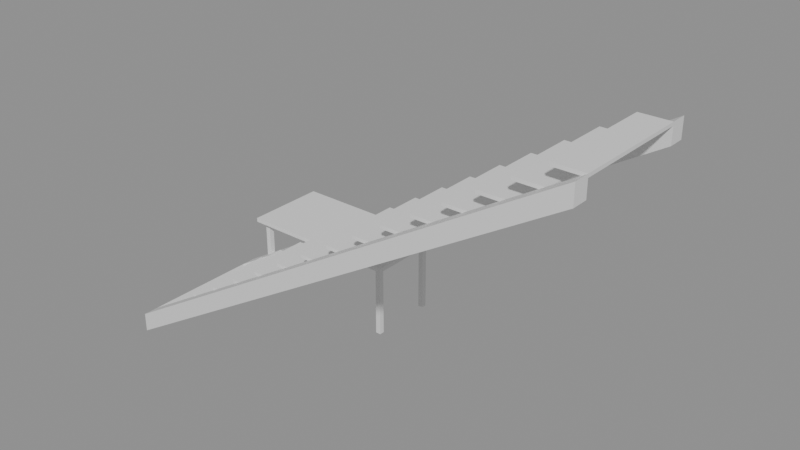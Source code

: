 # Source: e0905_after.blend  (saved by Blender 5.2.44; exported with 4.5.12 LTS)
import bpy
from mathutils import Matrix  # noqa: F401  (used for matrix-valued properties, if any)

bpy.ops.wm.read_factory_settings(use_empty=True)
scene = bpy.context.scene
scene.name = 'Scene'

# ---- materials (node trees are filled in below, after node groups)
mat_madera_nogal = bpy.data.materials.new('Madera_Nogal')
mat_madera = bpy.data.materials.new('Madera')
mat_metal = bpy.data.materials.new('Metal')

# ---- material node trees
mat_madera_nogal.use_nodes = True; mat_madera_nogal.node_tree.nodes.clear()
_N = mat_madera_nogal.node_tree.nodes; _L = mat_madera_nogal.node_tree.links
n0 = _N.new('ShaderNodeBsdfPrincipled'); n0.name = 'Principled BSDF'; n0.location = (-200, 100)
n0.inputs[3].default_value = 1.45
n0.inputs[10].default_value = 0.005
n1 = _N.new('ShaderNodeOutputMaterial'); n1.name = 'Material Output'; n1.location = (200, 100)
_L.new(n0.outputs[0], n1.inputs[0])
n1.is_active_output = True
mat_madera.use_nodes = True; mat_madera.node_tree.nodes.clear()
_N = mat_madera.node_tree.nodes; _L = mat_madera.node_tree.links
n0 = _N.new('ShaderNodeBsdfPrincipled'); n0.name = 'Principled BSDF'; n0.location = (-200, 100)
n0.inputs[3].default_value = 1.45
n0.inputs[10].default_value = 0.005
n1 = _N.new('ShaderNodeOutputMaterial'); n1.name = 'Material Output'; n1.location = (200, 100)
_L.new(n0.outputs[0], n1.inputs[0])
n1.is_active_output = True
mat_metal.use_nodes = True; mat_metal.node_tree.nodes.clear()
_N = mat_metal.node_tree.nodes; _L = mat_metal.node_tree.links
n0 = _N.new('ShaderNodeBsdfPrincipled'); n0.name = 'Principled BSDF'; n0.location = (-200, 100)
n0.inputs[3].default_value = 1.45
n0.inputs[10].default_value = 0.005
n1 = _N.new('ShaderNodeOutputMaterial'); n1.name = 'Material Output'; n1.location = (200, 100)
_L.new(n0.outputs[0], n1.inputs[0])
n1.is_active_output = True

# ---- meshes
me_escalera_principal_huella_1_mesh = bpy.data.meshes.new('Escalera_Principal_Huella_1_mesh')
me_escalera_principal_huella_1_mesh.from_pydata([(0.0, 0.0, 0.0), (0.28, 0.0, 0.0), (0.28, 1.1, 0.0), (0.0, 1.1, 0.0), (0.0, 0.0, 0.03), (0.28, 0.0, 0.03), (0.28, 1.1, 0.03), (0.0, 1.1, 0.03)], [], [(0, 1, 2, 3), (4, 5, 6, 7), (0, 1, 5, 4), (1, 2, 6, 5), (2, 3, 7, 6), (3, 0, 4, 7)])
me_escalera_principal_huella_1_mesh.materials.append(mat_madera_nogal)
me_escalera_principal_huella_1_mesh.update()
me_escalera_principal_huella_2_mesh = bpy.data.meshes.new('Escalera_Principal_Huella_2_mesh')
me_escalera_principal_huella_2_mesh.from_pydata([(0.0, 0.0, 0.0), (0.28, 0.0, 0.0), (0.28, 1.1, 0.0), (0.0, 1.1, 0.0), (0.0, 0.0, 0.03), (0.28, 0.0, 0.03), (0.28, 1.1, 0.03), (0.0, 1.1, 0.03)], [], [(0, 1, 2, 3), (4, 5, 6, 7), (0, 1, 5, 4), (1, 2, 6, 5), (2, 3, 7, 6), (3, 0, 4, 7)])
me_escalera_principal_huella_2_mesh.materials.append(mat_madera_nogal)
me_escalera_principal_huella_2_mesh.update()
me_escalera_principal_huella_3_mesh = bpy.data.meshes.new('Escalera_Principal_Huella_3_mesh')
me_escalera_principal_huella_3_mesh.from_pydata([(0.0, 0.0, 0.0), (0.28, 0.0, 0.0), (0.28, 1.1, 0.0), (0.0, 1.1, 0.0), (0.0, 0.0, 0.03), (0.28, 0.0, 0.03), (0.28, 1.1, 0.03), (0.0, 1.1, 0.03)], [], [(0, 1, 2, 3), (4, 5, 6, 7), (0, 1, 5, 4), (1, 2, 6, 5), (2, 3, 7, 6), (3, 0, 4, 7)])
me_escalera_principal_huella_3_mesh.materials.append(mat_madera_nogal)
me_escalera_principal_huella_3_mesh.update()
me_escalera_principal_huella_4_mesh = bpy.data.meshes.new('Escalera_Principal_Huella_4_mesh')
me_escalera_principal_huella_4_mesh.from_pydata([(0.0, 0.0, 0.0), (0.28, 0.0, 0.0), (0.28, 1.1, 0.0), (0.0, 1.1, 0.0), (0.0, 0.0, 0.03), (0.28, 0.0, 0.03), (0.28, 1.1, 0.03), (0.0, 1.1, 0.03)], [], [(0, 1, 2, 3), (4, 5, 6, 7), (0, 1, 5, 4), (1, 2, 6, 5), (2, 3, 7, 6), (3, 0, 4, 7)])
me_escalera_principal_huella_4_mesh.materials.append(mat_madera_nogal)
me_escalera_principal_huella_4_mesh.update()
me_escalera_principal_huella_5_mesh = bpy.data.meshes.new('Escalera_Principal_Huella_5_mesh')
me_escalera_principal_huella_5_mesh.from_pydata([(0.0, 0.0, 0.0), (0.28, 0.0, 0.0), (0.28, 1.1, 0.0), (0.0, 1.1, 0.0), (0.0, 0.0, 0.03), (0.28, 0.0, 0.03), (0.28, 1.1, 0.03), (0.0, 1.1, 0.03)], [], [(0, 1, 2, 3), (4, 5, 6, 7), (0, 1, 5, 4), (1, 2, 6, 5), (2, 3, 7, 6), (3, 0, 4, 7)])
me_escalera_principal_huella_5_mesh.materials.append(mat_madera_nogal)
me_escalera_principal_huella_5_mesh.update()
me_escalera_principal_huella_6_mesh = bpy.data.meshes.new('Escalera_Principal_Huella_6_mesh')
me_escalera_principal_huella_6_mesh.from_pydata([(0.0, 0.0, 0.0), (0.28, 0.0, 0.0), (0.28, 1.1, 0.0), (0.0, 1.1, 0.0), (0.0, 0.0, 0.03), (0.28, 0.0, 0.03), (0.28, 1.1, 0.03), (0.0, 1.1, 0.03)], [], [(0, 1, 2, 3), (4, 5, 6, 7), (0, 1, 5, 4), (1, 2, 6, 5), (2, 3, 7, 6), (3, 0, 4, 7)])
me_escalera_principal_huella_6_mesh.materials.append(mat_madera_nogal)
me_escalera_principal_huella_6_mesh.update()
me_escalera_principal_huella_7_mesh = bpy.data.meshes.new('Escalera_Principal_Huella_7_mesh')
me_escalera_principal_huella_7_mesh.from_pydata([(0.0, 0.0, 0.0), (0.28, 0.0, 0.0), (0.28, 1.1, 0.0), (0.0, 1.1, 0.0), (0.0, 0.0, 0.03), (0.28, 0.0, 0.03), (0.28, 1.1, 0.03), (0.0, 1.1, 0.03)], [], [(0, 1, 2, 3), (4, 5, 6, 7), (0, 1, 5, 4), (1, 2, 6, 5), (2, 3, 7, 6), (3, 0, 4, 7)])
me_escalera_principal_huella_7_mesh.materials.append(mat_madera_nogal)
me_escalera_principal_huella_7_mesh.update()
me_escalera_principal_huella_8_mesh = bpy.data.meshes.new('Escalera_Principal_Huella_8_mesh')
me_escalera_principal_huella_8_mesh.from_pydata([(0.0, 0.0, 0.0), (0.28, 0.0, 0.0), (0.28, 1.1, 0.0), (0.0, 1.1, 0.0), (0.0, 0.0, 0.03), (0.28, 0.0, 0.03), (0.28, 1.1, 0.03), (0.0, 1.1, 0.03)], [], [(0, 1, 2, 3), (4, 5, 6, 7), (0, 1, 5, 4), (1, 2, 6, 5), (2, 3, 7, 6), (3, 0, 4, 7)])
me_escalera_principal_huella_8_mesh.materials.append(mat_madera_nogal)
me_escalera_principal_huella_8_mesh.update()
me_escalera_principal_huella_9_mesh = bpy.data.meshes.new('Escalera_Principal_Huella_9_mesh')
me_escalera_principal_huella_9_mesh.from_pydata([(0.0, 0.0, 0.0), (0.28, 0.0, 0.0), (0.28, 1.1, 0.0), (0.0, 1.1, 0.0), (0.0, 0.0, 0.03), (0.28, 0.0, 0.03), (0.28, 1.1, 0.03), (0.0, 1.1, 0.03)], [], [(0, 1, 2, 3), (4, 5, 6, 7), (0, 1, 5, 4), (1, 2, 6, 5), (2, 3, 7, 6), (3, 0, 4, 7)])
me_escalera_principal_huella_9_mesh.materials.append(mat_madera_nogal)
me_escalera_principal_huella_9_mesh.update()
me_escalera_principal_huella_10_mesh = bpy.data.meshes.new('Escalera_Principal_Huella_10_mesh')
me_escalera_principal_huella_10_mesh.from_pydata([(0.0, 0.0, 0.0), (0.28, 0.0, 0.0), (0.28, 1.1, 0.0), (0.0, 1.1, 0.0), (0.0, 0.0, 0.03), (0.28, 0.0, 0.03), (0.28, 1.1, 0.03), (0.0, 1.1, 0.03)], [], [(0, 1, 2, 3), (4, 5, 6, 7), (0, 1, 5, 4), (1, 2, 6, 5), (2, 3, 7, 6), (3, 0, 4, 7)])
me_escalera_principal_huella_10_mesh.materials.append(mat_madera_nogal)
me_escalera_principal_huella_10_mesh.update()
me_escalera_principal_huella_11_mesh = bpy.data.meshes.new('Escalera_Principal_Huella_11_mesh')
me_escalera_principal_huella_11_mesh.from_pydata([(0.0, 0.0, 0.0), (0.28, 0.0, 0.0), (0.28, 1.1, 0.0), (0.0, 1.1, 0.0), (0.0, 0.0, 0.03), (0.28, 0.0, 0.03), (0.28, 1.1, 0.03), (0.0, 1.1, 0.03)], [], [(0, 1, 2, 3), (4, 5, 6, 7), (0, 1, 5, 4), (1, 2, 6, 5), (2, 3, 7, 6), (3, 0, 4, 7)])
me_escalera_principal_huella_11_mesh.materials.append(mat_madera_nogal)
me_escalera_principal_huella_11_mesh.update()
me_escalera_principal_huella_12_mesh = bpy.data.meshes.new('Escalera_Principal_Huella_12_mesh')
me_escalera_principal_huella_12_mesh.from_pydata([(0.0, 0.0, 0.0), (0.28, 0.0, 0.0), (0.28, 1.1, 0.0), (0.0, 1.1, 0.0), (0.0, 0.0, 0.03), (0.28, 0.0, 0.03), (0.28, 1.1, 0.03), (0.0, 1.1, 0.03)], [], [(0, 1, 2, 3), (4, 5, 6, 7), (0, 1, 5, 4), (1, 2, 6, 5), (2, 3, 7, 6), (3, 0, 4, 7)])
me_escalera_principal_huella_12_mesh.materials.append(mat_madera_nogal)
me_escalera_principal_huella_12_mesh.update()
me_escalera_principal_huella_13_mesh = bpy.data.meshes.new('Escalera_Principal_Huella_13_mesh')
me_escalera_principal_huella_13_mesh.from_pydata([(0.0, 0.0, 0.0), (0.28, 0.0, 0.0), (0.28, 1.1, 0.0), (0.0, 1.1, 0.0), (0.0, 0.0, 0.03), (0.28, 0.0, 0.03), (0.28, 1.1, 0.03), (0.0, 1.1, 0.03)], [], [(0, 1, 2, 3), (4, 5, 6, 7), (0, 1, 5, 4), (1, 2, 6, 5), (2, 3, 7, 6), (3, 0, 4, 7)])
me_escalera_principal_huella_13_mesh.materials.append(mat_madera_nogal)
me_escalera_principal_huella_13_mesh.update()
me_escalera_principal_huella_14_mesh = bpy.data.meshes.new('Escalera_Principal_Huella_14_mesh')
me_escalera_principal_huella_14_mesh.from_pydata([(0.0, 0.0, 0.0), (0.28, 0.0, 0.0), (0.28, 1.1, 0.0), (0.0, 1.1, 0.0), (0.0, 0.0, 0.03), (0.28, 0.0, 0.03), (0.28, 1.1, 0.03), (0.0, 1.1, 0.03)], [], [(0, 1, 2, 3), (4, 5, 6, 7), (0, 1, 5, 4), (1, 2, 6, 5), (2, 3, 7, 6), (3, 0, 4, 7)])
me_escalera_principal_huella_14_mesh.materials.append(mat_madera_nogal)
me_escalera_principal_huella_14_mesh.update()
me_escalera_principal_huella_15_mesh = bpy.data.meshes.new('Escalera_Principal_Huella_15_mesh')
me_escalera_principal_huella_15_mesh.from_pydata([(0.0, 0.0, 0.0), (0.28, 0.0, 0.0), (0.28, 1.1, 0.0), (0.0, 1.1, 0.0), (0.0, 0.0, 0.03), (0.28, 0.0, 0.03), (0.28, 1.1, 0.03), (0.0, 1.1, 0.03)], [], [(0, 1, 2, 3), (4, 5, 6, 7), (0, 1, 5, 4), (1, 2, 6, 5), (2, 3, 7, 6), (3, 0, 4, 7)])
me_escalera_principal_huella_15_mesh.materials.append(mat_madera_nogal)
me_escalera_principal_huella_15_mesh.update()
me_escalera_principal_huella_16_mesh = bpy.data.meshes.new('Escalera_Principal_Huella_16_mesh')
me_escalera_principal_huella_16_mesh.from_pydata([(0.0, 0.0, 0.0), (0.28, 0.0, 0.0), (0.28, 1.1, 0.0), (0.0, 1.1, 0.0), (0.0, 0.0, 0.03), (0.28, 0.0, 0.03), (0.28, 1.1, 0.03), (0.0, 1.1, 0.03)], [], [(0, 1, 2, 3), (4, 5, 6, 7), (0, 1, 5, 4), (1, 2, 6, 5), (2, 3, 7, 6), (3, 0, 4, 7)])
me_escalera_principal_huella_16_mesh.materials.append(mat_madera_nogal)
me_escalera_principal_huella_16_mesh.update()
me_escalera_principal_zanca_mesh = bpy.data.meshes.new('Escalera_Principal_Zanca_mesh')
me_escalera_principal_zanca_mesh.from_pydata([(0.0, 0.0, 0.0), (4.48, 0.0, 2.7), (4.48, 0.0, 2.88), (0.0, 0.0, 0.18), (0.0, 0.15, 0.0), (4.48, 0.15, 2.7), (4.48, 0.15, 2.88), (0.0, 0.15, 0.18)], [], [(0, 3, 2, 1), (4, 5, 6, 7), (2, 3, 7, 6), (0, 1, 5, 4), (1, 2, 6, 5), (3, 0, 4, 7)])
me_escalera_principal_zanca_mesh.materials.append(mat_madera_nogal)
me_escalera_principal_zanca_mesh.update()
me_escalera_principal_zanca_mesh_001 = bpy.data.meshes.new('Escalera_Principal_Zanca_mesh.001')
me_escalera_principal_zanca_mesh_001.from_pydata([(0.0, 0.0, 0.0), (4.48, 0.0, 2.7), (4.48, 0.0, 2.88), (0.0, 0.0, 0.18), (0.0, 0.15, 0.0), (4.48, 0.15, 2.7), (4.48, 0.15, 2.88), (0.0, 0.15, 0.18)], [], [(0, 3, 2, 1), (4, 5, 6, 7), (2, 3, 7, 6), (0, 1, 5, 4), (1, 2, 6, 5), (3, 0, 4, 7)])
me_escalera_principal_zanca_mesh_001.materials.append(mat_madera_nogal)
me_escalera_principal_zanca_mesh_001.update()
me_mesa_nuevo_tablero_mesh = bpy.data.meshes.new('Mesa_Nuevo_Tablero_mesh')
me_mesa_nuevo_tablero_mesh.from_pydata([(0.0, 0.0, 0.0), (1.6, 0.0, 0.0), (1.6, 0.8, 0.0), (0.0, 0.8, 0.0), (0.0, 0.0, 0.04), (1.6, 0.0, 0.04), (1.6, 0.8, 0.04), (0.0, 0.8, 0.04)], [], [(0, 1, 2, 3), (4, 5, 6, 7), (0, 1, 5, 4), (1, 2, 6, 5), (2, 3, 7, 6), (3, 0, 4, 7)])
me_mesa_nuevo_tablero_mesh.materials.append(mat_madera)
me_mesa_nuevo_tablero_mesh.update()
me_mesa_nuevo_pata_mesh = bpy.data.meshes.new('Mesa_Nuevo_Pata_mesh')
me_mesa_nuevo_pata_mesh.from_pydata([(0.0, 0.0, 0.0), (0.05, 0.0, 0.0), (0.05, 0.05, 0.0), (0.0, 0.05, 0.0), (0.0, 0.0, 0.71), (0.05, 0.0, 0.71), (0.05, 0.05, 0.71), (0.0, 0.05, 0.71)], [], [(0, 1, 2, 3), (4, 5, 6, 7), (0, 1, 5, 4), (1, 2, 6, 5), (2, 3, 7, 6), (3, 0, 4, 7)])
me_mesa_nuevo_pata_mesh.materials.append(mat_metal)
me_mesa_nuevo_pata_mesh.update()
me_mesa_nuevo_pata_mesh_001 = bpy.data.meshes.new('Mesa_Nuevo_Pata_mesh.001')
me_mesa_nuevo_pata_mesh_001.from_pydata([(0.0, 0.0, 0.0), (0.05, 0.0, 0.0), (0.05, 0.05, 0.0), (0.0, 0.05, 0.0), (0.0, 0.0, 0.71), (0.05, 0.0, 0.71), (0.05, 0.05, 0.71), (0.0, 0.05, 0.71)], [], [(0, 1, 2, 3), (4, 5, 6, 7), (0, 1, 5, 4), (1, 2, 6, 5), (2, 3, 7, 6), (3, 0, 4, 7)])
me_mesa_nuevo_pata_mesh_001.materials.append(mat_metal)
me_mesa_nuevo_pata_mesh_001.update()
me_mesa_nuevo_pata_mesh_002 = bpy.data.meshes.new('Mesa_Nuevo_Pata_mesh.002')
me_mesa_nuevo_pata_mesh_002.from_pydata([(0.0, 0.0, 0.0), (0.05, 0.0, 0.0), (0.05, 0.05, 0.0), (0.0, 0.05, 0.0), (0.0, 0.0, 0.71), (0.05, 0.0, 0.71), (0.05, 0.05, 0.71), (0.0, 0.05, 0.71)], [], [(0, 1, 2, 3), (4, 5, 6, 7), (0, 1, 5, 4), (1, 2, 6, 5), (2, 3, 7, 6), (3, 0, 4, 7)])
me_mesa_nuevo_pata_mesh_002.materials.append(mat_metal)
me_mesa_nuevo_pata_mesh_002.update()
me_mesa_nuevo_pata_mesh_003 = bpy.data.meshes.new('Mesa_Nuevo_Pata_mesh.003')
me_mesa_nuevo_pata_mesh_003.from_pydata([(0.0, 0.0, 0.0), (0.05, 0.0, 0.0), (0.05, 0.05, 0.0), (0.0, 0.05, 0.0), (0.0, 0.0, 0.71), (0.05, 0.0, 0.71), (0.05, 0.05, 0.71), (0.0, 0.05, 0.71)], [], [(0, 1, 2, 3), (4, 5, 6, 7), (0, 1, 5, 4), (1, 2, 6, 5), (2, 3, 7, 6), (3, 0, 4, 7)])
me_mesa_nuevo_pata_mesh_003.materials.append(mat_metal)
me_mesa_nuevo_pata_mesh_003.update()

# ---- objects
ob_escalera_principal = bpy.data.objects.new('Escalera_Principal', None)
ob_escalera_principal_huella_1 = bpy.data.objects.new('Escalera_Principal_Huella_1', me_escalera_principal_huella_1_mesh)
ob_escalera_principal_huella_2 = bpy.data.objects.new('Escalera_Principal_Huella_2', me_escalera_principal_huella_2_mesh)
ob_escalera_principal_huella_3 = bpy.data.objects.new('Escalera_Principal_Huella_3', me_escalera_principal_huella_3_mesh)
ob_escalera_principal_huella_4 = bpy.data.objects.new('Escalera_Principal_Huella_4', me_escalera_principal_huella_4_mesh)
ob_escalera_principal_huella_5 = bpy.data.objects.new('Escalera_Principal_Huella_5', me_escalera_principal_huella_5_mesh)
ob_escalera_principal_huella_6 = bpy.data.objects.new('Escalera_Principal_Huella_6', me_escalera_principal_huella_6_mesh)
ob_escalera_principal_huella_7 = bpy.data.objects.new('Escalera_Principal_Huella_7', me_escalera_principal_huella_7_mesh)
ob_escalera_principal_huella_8 = bpy.data.objects.new('Escalera_Principal_Huella_8', me_escalera_principal_huella_8_mesh)
ob_escalera_principal_huella_9 = bpy.data.objects.new('Escalera_Principal_Huella_9', me_escalera_principal_huella_9_mesh)
ob_escalera_principal_huella_10 = bpy.data.objects.new('Escalera_Principal_Huella_10', me_escalera_principal_huella_10_mesh)
ob_escalera_principal_huella_11 = bpy.data.objects.new('Escalera_Principal_Huella_11', me_escalera_principal_huella_11_mesh)
ob_escalera_principal_huella_12 = bpy.data.objects.new('Escalera_Principal_Huella_12', me_escalera_principal_huella_12_mesh)
ob_escalera_principal_huella_13 = bpy.data.objects.new('Escalera_Principal_Huella_13', me_escalera_principal_huella_13_mesh)
ob_escalera_principal_huella_14 = bpy.data.objects.new('Escalera_Principal_Huella_14', me_escalera_principal_huella_14_mesh)
ob_escalera_principal_huella_15 = bpy.data.objects.new('Escalera_Principal_Huella_15', me_escalera_principal_huella_15_mesh)
ob_escalera_principal_huella_16 = bpy.data.objects.new('Escalera_Principal_Huella_16', me_escalera_principal_huella_16_mesh)
ob_escalera_principal_zanca_0 = bpy.data.objects.new('Escalera_Principal_Zanca_0', me_escalera_principal_zanca_mesh)
ob_escalera_principal_zanca_1 = bpy.data.objects.new('Escalera_Principal_Zanca_1', me_escalera_principal_zanca_mesh_001)
ob_mesa_nuevo = bpy.data.objects.new('Mesa_Nuevo', None)
ob_mesa_nuevo_tablero = bpy.data.objects.new('Mesa_Nuevo_Tablero', me_mesa_nuevo_tablero_mesh)
ob_mesa_nuevo_pata = bpy.data.objects.new('Mesa_Nuevo_Pata', me_mesa_nuevo_pata_mesh)
ob_mesa_nuevo_pata_001 = bpy.data.objects.new('Mesa_Nuevo_Pata.001', me_mesa_nuevo_pata_mesh_001)
ob_mesa_nuevo_pata_002 = bpy.data.objects.new('Mesa_Nuevo_Pata.002', me_mesa_nuevo_pata_mesh_002)
ob_mesa_nuevo_pata_003 = bpy.data.objects.new('Mesa_Nuevo_Pata.003', me_mesa_nuevo_pata_mesh_003)

# ---- transforms, parenting, visibility, modifiers, constraints
ob_escalera_principal.location = (0.0, 0.0, 0.0)
ob_escalera_principal.empty_display_type = 'ARROWS'
ob_escalera_principal_huella_1.parent = ob_escalera_principal
ob_escalera_principal_huella_1.location = (0.0, 0.15, 0.15)
ob_escalera_principal_huella_2.parent = ob_escalera_principal
ob_escalera_principal_huella_2.location = (0.28, 0.15, 0.33)
ob_escalera_principal_huella_3.parent = ob_escalera_principal
ob_escalera_principal_huella_3.location = (0.56, 0.15, 0.51)
ob_escalera_principal_huella_4.parent = ob_escalera_principal
ob_escalera_principal_huella_4.location = (0.84, 0.15, 0.69)
ob_escalera_principal_huella_5.parent = ob_escalera_principal
ob_escalera_principal_huella_5.location = (1.12, 0.15, 0.87)
ob_escalera_principal_huella_6.parent = ob_escalera_principal
ob_escalera_principal_huella_6.location = (1.4, 0.15, 1.05)
ob_escalera_principal_huella_7.parent = ob_escalera_principal
ob_escalera_principal_huella_7.location = (1.68, 0.15, 1.23)
ob_escalera_principal_huella_8.parent = ob_escalera_principal
ob_escalera_principal_huella_8.location = (1.96, 0.15, 1.41)
ob_escalera_principal_huella_9.parent = ob_escalera_principal
ob_escalera_principal_huella_9.location = (2.24, 0.15, 1.59)
ob_escalera_principal_huella_10.parent = ob_escalera_principal
ob_escalera_principal_huella_10.location = (2.52, 0.15, 1.77)
ob_escalera_principal_huella_11.parent = ob_escalera_principal
ob_escalera_principal_huella_11.location = (2.8, 0.15, 1.95)
ob_escalera_principal_huella_12.parent = ob_escalera_principal
ob_escalera_principal_huella_12.location = (3.08, 0.15, 2.13)
ob_escalera_principal_huella_13.parent = ob_escalera_principal
ob_escalera_principal_huella_13.location = (3.36, 0.15, 2.31)
ob_escalera_principal_huella_14.parent = ob_escalera_principal
ob_escalera_principal_huella_14.location = (3.64, 0.15, 2.49)
ob_escalera_principal_huella_15.parent = ob_escalera_principal
ob_escalera_principal_huella_15.location = (3.92, 0.15, 2.67)
ob_escalera_principal_huella_16.parent = ob_escalera_principal
ob_escalera_principal_huella_16.location = (4.2, 0.15, 2.85)
ob_escalera_principal_zanca_0.parent = ob_escalera_principal
ob_escalera_principal_zanca_0.location = (0.0, 0.0, 0.0)
ob_escalera_principal_zanca_1.parent = ob_escalera_principal
ob_escalera_principal_zanca_1.location = (0.0, 1.25, 0.0)
ob_mesa_nuevo.location = (0.2, 1.3, 0.0)
ob_mesa_nuevo.empty_display_type = 'ARROWS'
ob_mesa_nuevo_tablero.parent = ob_mesa_nuevo
ob_mesa_nuevo_tablero.location = (0.0, 0.0, 0.71)
ob_mesa_nuevo_pata.parent = ob_mesa_nuevo
ob_mesa_nuevo_pata.location = (0.06, 0.06, 0.0)
ob_mesa_nuevo_pata_001.parent = ob_mesa_nuevo
ob_mesa_nuevo_pata_001.location = (0.06, 0.69, 0.0)
ob_mesa_nuevo_pata_002.parent = ob_mesa_nuevo
ob_mesa_nuevo_pata_002.location = (1.49, 0.06, 0.0)
ob_mesa_nuevo_pata_003.parent = ob_mesa_nuevo
ob_mesa_nuevo_pata_003.location = (1.49, 0.69, 0.0)

# ---- collection membership
scene.collection.objects.link(ob_escalera_principal)
scene.collection.objects.link(ob_escalera_principal_huella_1)
scene.collection.objects.link(ob_escalera_principal_huella_2)
scene.collection.objects.link(ob_escalera_principal_huella_3)
scene.collection.objects.link(ob_escalera_principal_huella_4)
scene.collection.objects.link(ob_escalera_principal_huella_5)
scene.collection.objects.link(ob_escalera_principal_huella_6)
scene.collection.objects.link(ob_escalera_principal_huella_7)
scene.collection.objects.link(ob_escalera_principal_huella_8)
scene.collection.objects.link(ob_escalera_principal_huella_9)
scene.collection.objects.link(ob_escalera_principal_huella_10)
scene.collection.objects.link(ob_escalera_principal_huella_11)
scene.collection.objects.link(ob_escalera_principal_huella_12)
scene.collection.objects.link(ob_escalera_principal_huella_13)
scene.collection.objects.link(ob_escalera_principal_huella_14)
scene.collection.objects.link(ob_escalera_principal_huella_15)
scene.collection.objects.link(ob_escalera_principal_huella_16)
scene.collection.objects.link(ob_escalera_principal_zanca_0)
scene.collection.objects.link(ob_escalera_principal_zanca_1)
scene.collection.objects.link(ob_mesa_nuevo)
scene.collection.objects.link(ob_mesa_nuevo_tablero)
scene.collection.objects.link(ob_mesa_nuevo_pata)
scene.collection.objects.link(ob_mesa_nuevo_pata_001)
scene.collection.objects.link(ob_mesa_nuevo_pata_002)
scene.collection.objects.link(ob_mesa_nuevo_pata_003)

# ---- scene / render settings (as saved in the file)
scene.frame_start = 1; scene.frame_end = 250; scene.frame_set(1)
scene.render.engine = 'BLENDER_EEVEE_NEXT'
scene.render.bake_bias = 0.0
scene.render.bake_samples = 0
scene.render.compositor_device = 'GPU'
scene.eevee.use_volume_custom_range = False
scene.eevee.fast_gi_thickness_near = 0.1
scene.eevee.fast_gi_thickness_far = 0.0
scene.eevee.ray_tracing_options.screen_trace_thickness = 0.1
bpy.context.view_layer.update()

# ---- added for rendering (the .blend has no active camera and no usable light): camera, sun + grey world if the file has none
cam_auto = bpy.data.cameras.new('AutoCamera')
cam_auto.lens = 50.0
cam_auto.sensor_width = 36.0
cam_auto.clip_end = 1000.0
ob_auto_camera = bpy.data.objects.new('AutoCamera', cam_auto)
scene.collection.objects.link(ob_auto_camera)
ob_auto_camera.location = (7.53684, -5.30621, 5.67748)
ob_auto_camera.rotation_euler = (1.09748, -7.21219e-08, 0.694738)
scene.camera = ob_auto_camera
light_auto_sun = bpy.data.lights.new('AutoSun', 'SUN')
light_auto_sun.energy = 3.0
light_auto_sun.angle = 0.0523599
ob_auto_sun = bpy.data.objects.new('AutoSun', light_auto_sun)
scene.collection.objects.link(ob_auto_sun)
ob_auto_sun.rotation_euler = (0.872665, 0.174533, 0.523599)
if scene.world is None:
    world_auto = bpy.data.worlds.new('AutoWorld')
    world_auto.color = (0.3, 0.3, 0.3)
    scene.world = world_auto
bpy.context.view_layer.update()

